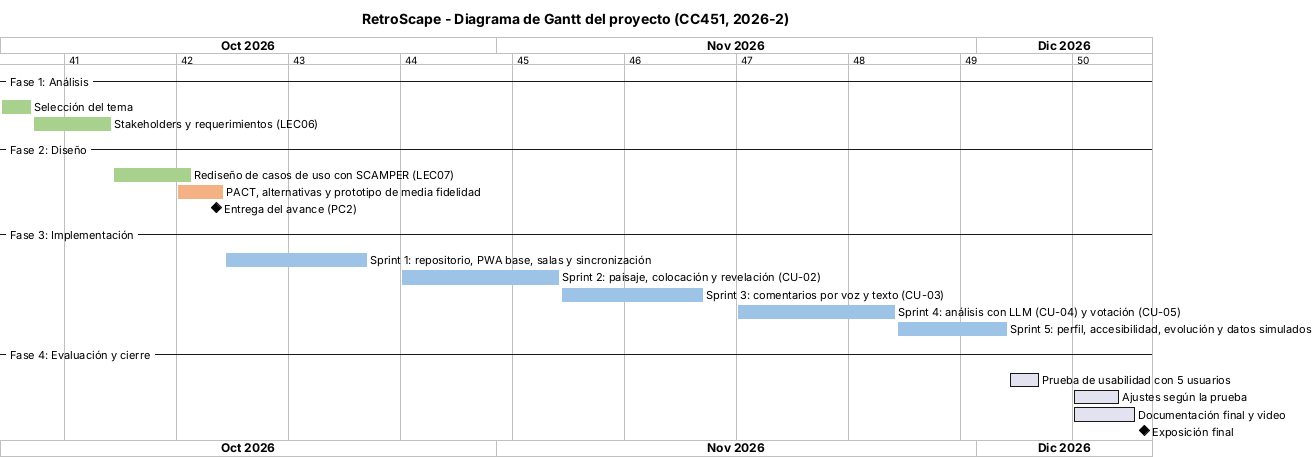

The diagram above was rendered by PlantUML. Its source (embedded in the PNG):
@startgantt gantt
title RetroScape - Diagrama de Gantt del proyecto (CC451, 2026-2)
language es
printscale weekly zoom 4
Project starts 2026-10-01
skinparam defaultFontName Arial

-- Fase 1: Análisis --
[Selección del tema] as [T1] starts 2026-10-01 and ends 2026-10-02
[Stakeholders y requerimientos (LEC06)] as [T2] starts 2026-10-03 and ends 2026-10-07
-- Fase 2: Diseño --
[Rediseño de casos de uso con SCAMPER (LEC07)] as [T3] starts 2026-10-08 and ends 2026-10-12
[PACT, alternativas y prototipo de media fidelidad] as [T4] starts 2026-10-12 and ends 2026-10-14
[Entrega del avance (PC2)] happens 2026-10-14
-- Fase 3: Implementación --
[Sprint 1: repositorio, PWA base, salas y sincronización] as [S1] starts 2026-10-15 and ends 2026-10-23
[Sprint 2: paisaje, colocación y revelación (CU-02)] as [S2] starts 2026-10-26 and ends 2026-11-04
[Sprint 3: comentarios por voz y texto (CU-03)] as [S3] starts 2026-11-05 and ends 2026-11-13
[Sprint 4: análisis con LLM (CU-04) y votación (CU-05)] as [S4] starts 2026-11-16 and ends 2026-11-25
[Sprint 5: perfil, accesibilidad, evolución y datos simulados] as [S5] starts 2026-11-26 and ends 2026-12-02
-- Fase 4: Evaluación y cierre --
[Prueba de usabilidad con 5 usuarios] as [E1] starts 2026-12-03 and ends 2026-12-04
[Ajustes según la prueba] as [E2] starts 2026-12-07 and ends 2026-12-09
[Documentación final y video] as [E3] starts 2026-12-07 and ends 2026-12-10
[Exposición final] happens 2026-12-11

[S1] is colored in #9DC3E6
[S2] is colored in #9DC3E6
[S3] is colored in #9DC3E6
[S4] is colored in #9DC3E6
[S5] is colored in #9DC3E6
[T1] is colored in #A9D18E
[T2] is colored in #A9D18E
[T3] is colored in #A9D18E
[T4] is colored in #F4B183
@endgantt